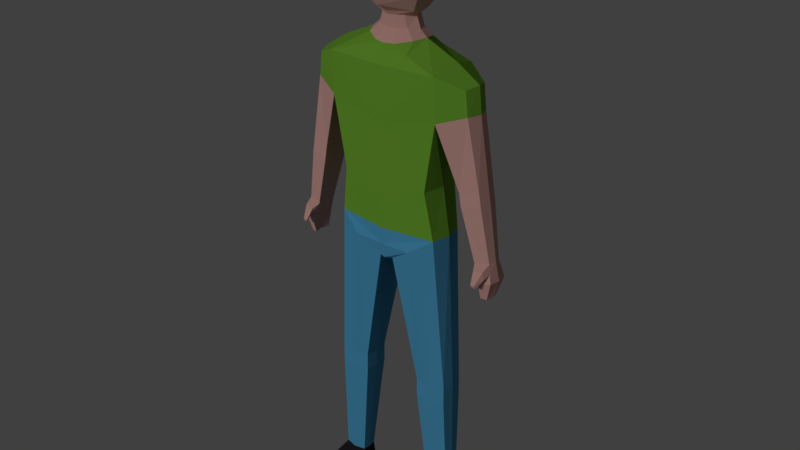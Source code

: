 # Source: man.blend  (saved by Blender 2.78.0; exported with 4.5.12 LTS)
import bpy
from mathutils import Matrix  # noqa: F401  (used for matrix-valued properties, if any)

bpy.ops.wm.read_factory_settings(use_empty=True)
scene = bpy.context.scene
scene.name = 'Scene'

# ---- collections
col_collection_1 = bpy.data.collections.new('Collection 1'); scene.collection.children.link(col_collection_1)

# ---- materials (node trees are filled in below, after node groups)
mat_body = bpy.data.materials.new('Body')
mat_body.alpha_threshold = 0.0
mat_body.use_transparent_shadow = False
mat_body.diffuse_color = (0.6738, 0.3745, 0.3345, 1.0)
mat_body.roughness = 0.5
mat_body.specular_intensity = 0.0
mat_shirt = bpy.data.materials.new('Shirt')
mat_shirt.alpha_threshold = 0.0
mat_shirt.use_transparent_shadow = False
mat_shirt.diffuse_color = (0.1767, 0.42, 0.03882, 1.0)
mat_shirt.roughness = 0.5
mat_shirt.specular_intensity = 0.0
mat_pant = bpy.data.materials.new('Pant')
mat_pant.alpha_threshold = 0.0
mat_pant.use_transparent_shadow = False
mat_pant.diffuse_color = (0.08385, 0.3589, 0.6038, 1.0)
mat_pant.roughness = 0.5
mat_shoe = bpy.data.materials.new('Shoe')
mat_shoe.alpha_threshold = 0.0
mat_shoe.use_transparent_shadow = False
mat_shoe.diffuse_color = (0.02721, 0.02182, 0.02493, 1.0)
mat_shoe.roughness = 0.5

# ---- material node trees

# ---- world
world_world = bpy.data.worlds.new('World'); scene.world = world_world
world_world.color = (0.05088, 0.05088, 0.05088)
world_world.use_sun_shadow = False
world_world.sun_shadow_jitter_overblur = 0.0
world_world.cycles.sampling_method = 'MANUAL'

# ---- lights
light_sun = bpy.data.lights.new('Sun', 'SUN')
light_sun.transmission_factor = 0.0
light_sun.angle = 0.1993
light_sun.energy = 1.0
light_sun.shadow_buffer_clip_start = 0.5
light_sun.shadow_soft_size = 0.1
light_sun.shadow_cascade_max_distance = 1000.0

# ---- meshes
me_cube = bpy.data.meshes.new('Cube')
me_cube.from_pydata([(0.7175, 0.3364, 5.51), (0.7175, -0.3526, 5.51), (0.9024, 0.3577, 6.578), (0.9024, -0.374, 6.578), (0.0, 0.4038, 5.299), (0.0, -0.4492, 5.299), (0.0, 0.4232, 6.258), (0.0, -0.4896, 6.431), (0.9024, 0.4038, 7.246), (0.9024, -0.42, 7.246), (0.0, 0.4445, 7.232), (0.0, -0.5364, 7.263), (0.8373, 0.2803, 4.769), (0.8373, -0.2929, 4.769), (0.0, 0.4633, 4.769), (0.0, -0.42, 4.769), (0.1102, 0.2989, 4.268), (0.1102, -0.312, 4.268), (0.0, 0.393, 4.309), (0.0, -0.3662, 4.268), (0.4995, 0.2043, 2.268), (0.4995, -0.2053, 2.268), (1.005, 0.1916, 2.272), (1.005, -0.1928, 2.272), (0.5012, 0.2043, 1.991), (0.5012, -0.2053, 1.991), (1.007, 0.1916, 1.995), (1.007, -0.1928, 1.995), (0.6782, 0.1192, 0.2663), (0.6782, -0.1203, 0.2663), (1.042, 0.1118, 0.2685), (1.042, -0.113, 0.2685), (0.6797, 0.1615, 0.02144), (0.6797, -0.1615, 0.02144), (1.044, 0.1615, 0.02363), (1.044, -0.1615, 0.02363), (0.6782, -0.598, 0.1863), (1.042, -0.598, 0.1877), (0.6797, -0.598, 0.02578), (1.044, -0.598, 0.02722), (0.6782, -0.74, 0.1121), (1.042, -0.74, 0.1128), (0.6797, -0.74, 0.02664), (1.044, -0.74, 0.02741), (1.318, 0.1978, 6.725), (1.318, -0.2141, 6.725), (1.277, 0.1978, 7.092), (1.277, -0.2141, 7.092), (1.225, 0.2139, 5.619), (1.225, -0.2301, 5.619), (1.518, 0.1596, 5.669), (1.518, -0.1759, 5.669), (1.257, 0.2139, 5.427), (1.257, -0.2301, 5.427), (1.551, 0.1596, 5.477), (1.551, -0.1759, 5.477), (1.476, 0.1534, 4.599), (1.476, -0.1697, 4.599), (1.691, 0.1054, 4.636), (1.691, -0.1217, 4.636), (1.582, 0.2069, 4.347), (1.582, -0.2231, 4.347), (1.76, 0.1604, 4.36), (1.76, -0.1767, 4.36), (1.579, 0.1317, 4.072), (1.579, -0.1479, 4.072), (1.673, 0.1064, 4.065), (1.673, -0.1226, 4.065), (1.725, 0.1329, 4.498), (1.529, 0.1802, 4.473), (1.529, -0.1964, 4.473), (1.725, -0.1492, 4.498), (1.623, -0.3718, 4.378), (1.557, -0.3677, 4.368), (1.57, -0.3512, 4.333), (1.632, -0.3513, 4.33), (1.672, -0.2499, 4.556), (1.693, -0.2521, 4.437), (1.561, -0.2762, 4.42), (1.528, -0.2733, 4.531), (0.4193, 0.3617, 7.426), (0.4193, -0.3815, 7.412), (0.0, 0.393, 7.434), (0.0, -0.4255, 7.441), (0.0, -0.2525, 7.874), (0.3765, -0.1903, 7.564), (0.0, -0.3674, 7.517), (0.4304, 0.1741, 7.569), (0.0, 0.3481, 7.517), (0.0, 0.2555, 7.874), (0.1924, -0.1417, 7.871), (0.2462, 0.1408, 7.876), (0.0, 0.4089, 9.215), (0.0, 0.6769, 8.977), (0.0, 0.725, 8.608), (0.0, 0.5392, 8.119), (0.0, 0.3178, 7.956), (0.0, 0.0323, 9.279), (0.3636, 0.204, 9.191), (0.5218, 0.312, 8.936), (0.5454, 0.3333, 8.58), (0.5219, 0.276, 8.217), (0.3638, 0.1585, 7.956), (0.3634, -0.1619, 9.172), (0.5196, -0.2832, 8.916), (0.5454, -0.3187, 8.572), (0.5198, -0.2765, 8.193), (0.3631, -0.16, 7.956), (0.0, -0.3694, 9.163), (0.0, -0.6243, 8.88), (0.0, -0.6633, 8.512), (0.0, -0.4713, 8.049), (0.0, -0.2959, 7.934), (0.7903, -0.008119, 5.51), (0.9005, -0.008119, 6.631), (0.09872, -0.008119, 4.268), (0.9751, -0.008119, 7.364), (0.9101, -0.008119, 4.769), (0.0, -0.008119, 4.268), (0.4881, 1.192e-07, 2.268), (1.029, 1.192e-07, 2.272), (0.4897, 1.192e-07, 1.991), (1.031, 1.192e-07, 1.995), (0.6668, 1.192e-07, 0.2663), (1.058, 1.192e-07, 0.2685), (0.6683, 1.192e-07, 0.02144), (1.06, 1.192e-07, 0.02363), (1.391, -0.008119, 6.725), (1.35, -0.008119, 7.127), (1.241, -0.008119, 5.631), (1.561, -0.008119, 5.669), (1.276, -0.008119, 5.44), (1.594, -0.008119, 5.477), (1.49, -0.008119, 4.611), (1.723, -0.00812, 4.636), (1.615, -0.008119, 4.35), (1.792, -0.00812, 4.36), (1.617, -0.00812, 4.072), (1.705, -0.00812, 4.065), (1.757, -0.00812, 4.498), (1.575, -0.008119, 4.471), (0.4695, -0.008119, 7.588), (0.0, 0.6467, 8.344), (0.5336, 0.3046, 8.399), (0.5326, -0.2977, 8.394), (0.0, -0.6155, 8.278), (0.2428, -0.1397, 7.693), (0.0, -0.2489, 7.696), (0.0, 0.2407, 7.696), (0.3084, 0.1327, 7.699), (0.1695, -0.3207, 7.519), (0.08203, -0.2175, 7.697), (0.07741, -0.2206, 7.875), (0.1231, 0.2221, 7.875), (0.2152, 0.3029, 7.519), (0.1377, 0.2093, 7.697), (0.356, -0.00409, 7.681), (0.2853, -2.513e-07, 7.861), (0.0, 0.4564, 4.518), (0.0, -0.42, 4.518), (0.4738, -0.42, 4.518), (0.4738, 0.4038, 4.518), (0.7523, -0.2762, 2.27), (0.7523, 0.2762, 2.27), (0.754, -0.2762, 1.993), (0.754, 0.2762, 1.993), (0.8602, -0.1615, 0.2674), (0.8602, 0.1615, 0.2674), (0.8617, -0.1615, 0.02254), (0.8617, 0.1615, 0.02254), (0.8602, -0.598, 0.187), (0.8617, -0.598, 0.0265), (0.8602, -0.74, 0.1124), (0.8617, -0.74, 0.02702), (0.8639, 1.192e-07, 0.02254)], [], [(113, 114, 3, 1), (2, 0, 4, 6), (1, 3, 7, 5), (2, 8, 46, 44), (1, 5, 15, 13), (11, 9, 81, 83), (2, 6, 10, 8), (7, 3, 9, 11), (160, 159, 19, 17), (4, 0, 12, 14), (113, 1, 13, 117), (115, 17, 19, 118), (161, 12, 22, 163), (158, 161, 16, 18), (163, 22, 26, 165), (117, 13, 23, 120), (115, 16, 20, 119), (160, 17, 21, 162), (164, 25, 29, 166), (120, 23, 27, 122), (162, 21, 25, 164), (119, 20, 24, 121), (123, 28, 32, 125), (121, 24, 28, 123), (165, 26, 30, 167), (122, 27, 31, 124), (174, 168, 33, 125), (167, 30, 34, 169), (124, 31, 35, 126), (168, 35, 39, 171), (36, 38, 42, 40), (35, 31, 37, 39), (166, 29, 36, 170), (29, 33, 38, 36), (172, 40, 42, 173), (170, 36, 40, 172), (39, 37, 41, 43), (171, 39, 43, 173), (127, 44, 46, 128), (114, 2, 48, 129), (116, 9, 47, 128), (9, 3, 45, 47), (48, 50, 54, 52), (45, 3, 49, 51), (127, 45, 51, 130), (2, 44, 50, 48), (55, 53, 57, 59), (129, 48, 52, 131), (51, 49, 53, 55), (130, 51, 55, 132), (69, 68, 62, 60), (132, 55, 59, 134), (52, 54, 58, 56), (131, 52, 56, 133), (60, 62, 66, 64), (140, 69, 60, 135), (71, 70, 61, 63), (139, 71, 63, 136), (137, 64, 66, 138), (135, 60, 64, 137), (63, 61, 65, 67), (136, 63, 67, 138), (134, 59, 71, 139), (77, 76, 72, 75), (133, 56, 69, 140), (56, 58, 68, 69), (72, 73, 74, 75), (78, 77, 75, 74), (76, 79, 73, 72), (79, 78, 74, 73), (57, 70, 78, 79), (59, 57, 79, 76), (70, 71, 77, 78), (71, 59, 76, 77), (8, 80, 87, 141, 116), (8, 10, 82, 80), (85, 150, 86, 83, 81), (80, 82, 88, 154, 87), (147, 151, 152, 84), (112, 84, 152, 90, 107), (149, 155, 153, 91), (85, 141, 156, 146), (96, 95, 101, 102), (94, 93, 99, 100), (92, 97, 98), (142, 94, 100, 143), (93, 92, 98, 99), (100, 99, 104, 105), (98, 97, 103), (89, 96, 102, 91, 153), (143, 100, 105, 144), (99, 98, 103, 104), (102, 101, 106, 107), (103, 97, 108), (90, 157, 91, 102, 107), (144, 105, 110, 145), (104, 103, 108, 109), (107, 106, 111, 112), (105, 104, 109, 110), (57, 133, 140, 70), (58, 134, 139, 68), (62, 136, 138, 66), (61, 135, 137, 65), (65, 137, 138, 67), (68, 139, 136, 62), (70, 140, 135, 61), (53, 131, 133, 57), (54, 132, 134, 58), (50, 130, 132, 54), (49, 129, 131, 53), (44, 127, 130, 50), (8, 116, 128, 46), (3, 114, 129, 49), (45, 127, 128, 47), (30, 124, 126, 34), (169, 174, 125, 32), (26, 122, 124, 30), (25, 121, 123, 29), (29, 123, 125, 33), (21, 119, 121, 25), (22, 120, 122, 26), (17, 115, 119, 21), (12, 117, 120, 22), (16, 115, 118, 18), (0, 113, 117, 12), (0, 2, 114, 113), (116, 141, 85, 81, 9), (106, 144, 145, 111), (101, 143, 144, 106), (95, 142, 143, 101), (86, 150, 151, 147), (87, 154, 155, 149), (146, 156, 157, 90), (152, 151, 146, 90), (151, 150, 85, 146), (155, 154, 88, 148), (153, 155, 148, 89), (156, 141, 87, 149), (157, 156, 149, 91), (34, 126, 174, 169), (38, 171, 173, 42), (37, 170, 172, 41), (41, 172, 173, 43), (31, 166, 170, 37), (33, 168, 171, 38), (28, 167, 169, 32), (126, 35, 168, 174), (24, 165, 167, 28), (23, 162, 164, 27), (27, 164, 166, 31), (13, 160, 162, 23), (20, 163, 165, 24), (14, 12, 161, 158), (16, 161, 163, 20), (13, 15, 159, 160)])
me_cube.polygons.foreach_set('material_index', [1, 1, 1, 1, 1, 1, 1, 1, 2, 1, 1, 2, 2, 2, 2, 2, 2, 2, 2, 2, 2, 2, 3, 2, 2, 2, 3, 3, 3, 3, 3, 3, 3, 3, 3, 3, 3, 3, 1, 0, 1, 1, 0, 0, 0, 0, 0, 0, 0, 0, 0, 0, 0, 0, 0, 0, 0, 0, 0, 0, 0, 0, 0, 0, 0, 0, 0, 0, 0, 0, 0, 0, 0, 0, 1, 1, 1, 1, 0, 0, 0, 0, 0, 0, 0, 0, 0, 0, 0, 0, 0, 0, 0, 0, 0, 0, 0, 0, 0, 0, 0, 0, 0, 0, 0, 0, 0, 0, 0, 0, 0, 1, 0, 1, 3, 3, 2, 2, 3, 2, 2, 2, 2, 2, 1, 1, 1, 0, 0, 0, 0, 0, 0, 0, 0, 0, 0, 0, 0, 3, 3, 3, 3, 3, 3, 3, 3, 2, 2, 2, 2, 2, 2, 2, 2])
me_cube.materials.append(mat_body)
me_cube.materials.append(mat_shirt)
me_cube.materials.append(mat_pant)
me_cube.materials.append(mat_shoe)
me_cube.use_remesh_preserve_volume = False
me_cube.use_remesh_preserve_attributes = False
me_cube.use_mirror_vertex_groups = False
me_cube.update()

# ---- objects
ob_sun = bpy.data.objects.new('Sun', light_sun)
ob_cube = bpy.data.objects.new('Cube', me_cube)

# ---- transforms, parenting, visibility, modifiers, constraints
ob_sun.location = (-8.128, 2.568, 12.95)
ob_sun.rotation_euler = (-0.5692, -0.975, 2.235)
ob_sun.lineart.crease_threshold = 0.0
ob_cube.location = (0.0, 0.0, 0.0)
ob_cube.lock_rotations_4d = False
ob_cube.empty_display_type = 'ARROWS'
ob_cube.lineart.crease_threshold = 0.0
_m = ob_cube.modifiers.new('Mirror', 'MIRROR')
_m.use_clip = True

# ---- collection membership
col_collection_1.objects.link(ob_sun)
col_collection_1.objects.link(ob_cube)

# ---- scene / render settings (as saved in the file)
scene.frame_start = 1; scene.frame_end = 250; scene.frame_set(1)
scene.render.engine = 'BLENDER_EEVEE_NEXT'
scene.render.resolution_percentage = 50
scene.render.dither_intensity = 0.0
scene.cycles.use_denoising = False
scene.cycles.samples = 128
scene.cycles.sampling_pattern = 'TABULATED_SOBOL'
scene.cycles.light_sampling_threshold = 0.0
scene.cycles.use_adaptive_sampling = False
scene.cycles.use_light_tree = False
scene.cycles.blur_glossy = 0.0
scene.cycles.sample_clamp_indirect = 0.0
scene.view_settings.view_transform = 'Standard'
bpy.context.view_layer.update()

# ---- added for rendering (the .blend has no active camera): camera
cam_auto = bpy.data.cameras.new('AutoCamera')
cam_auto.lens = 50.0
cam_auto.sensor_width = 36.0
cam_auto.clip_end = 1000.0
ob_auto_camera = bpy.data.objects.new('AutoCamera', cam_auto)
scene.collection.objects.link(ob_auto_camera)
ob_auto_camera.location = (9.28421, -11.1486, 12.0776)
ob_auto_camera.rotation_euler = (1.09748, -7.21219e-08, 0.694738)
scene.camera = ob_auto_camera
bpy.context.view_layer.update()
